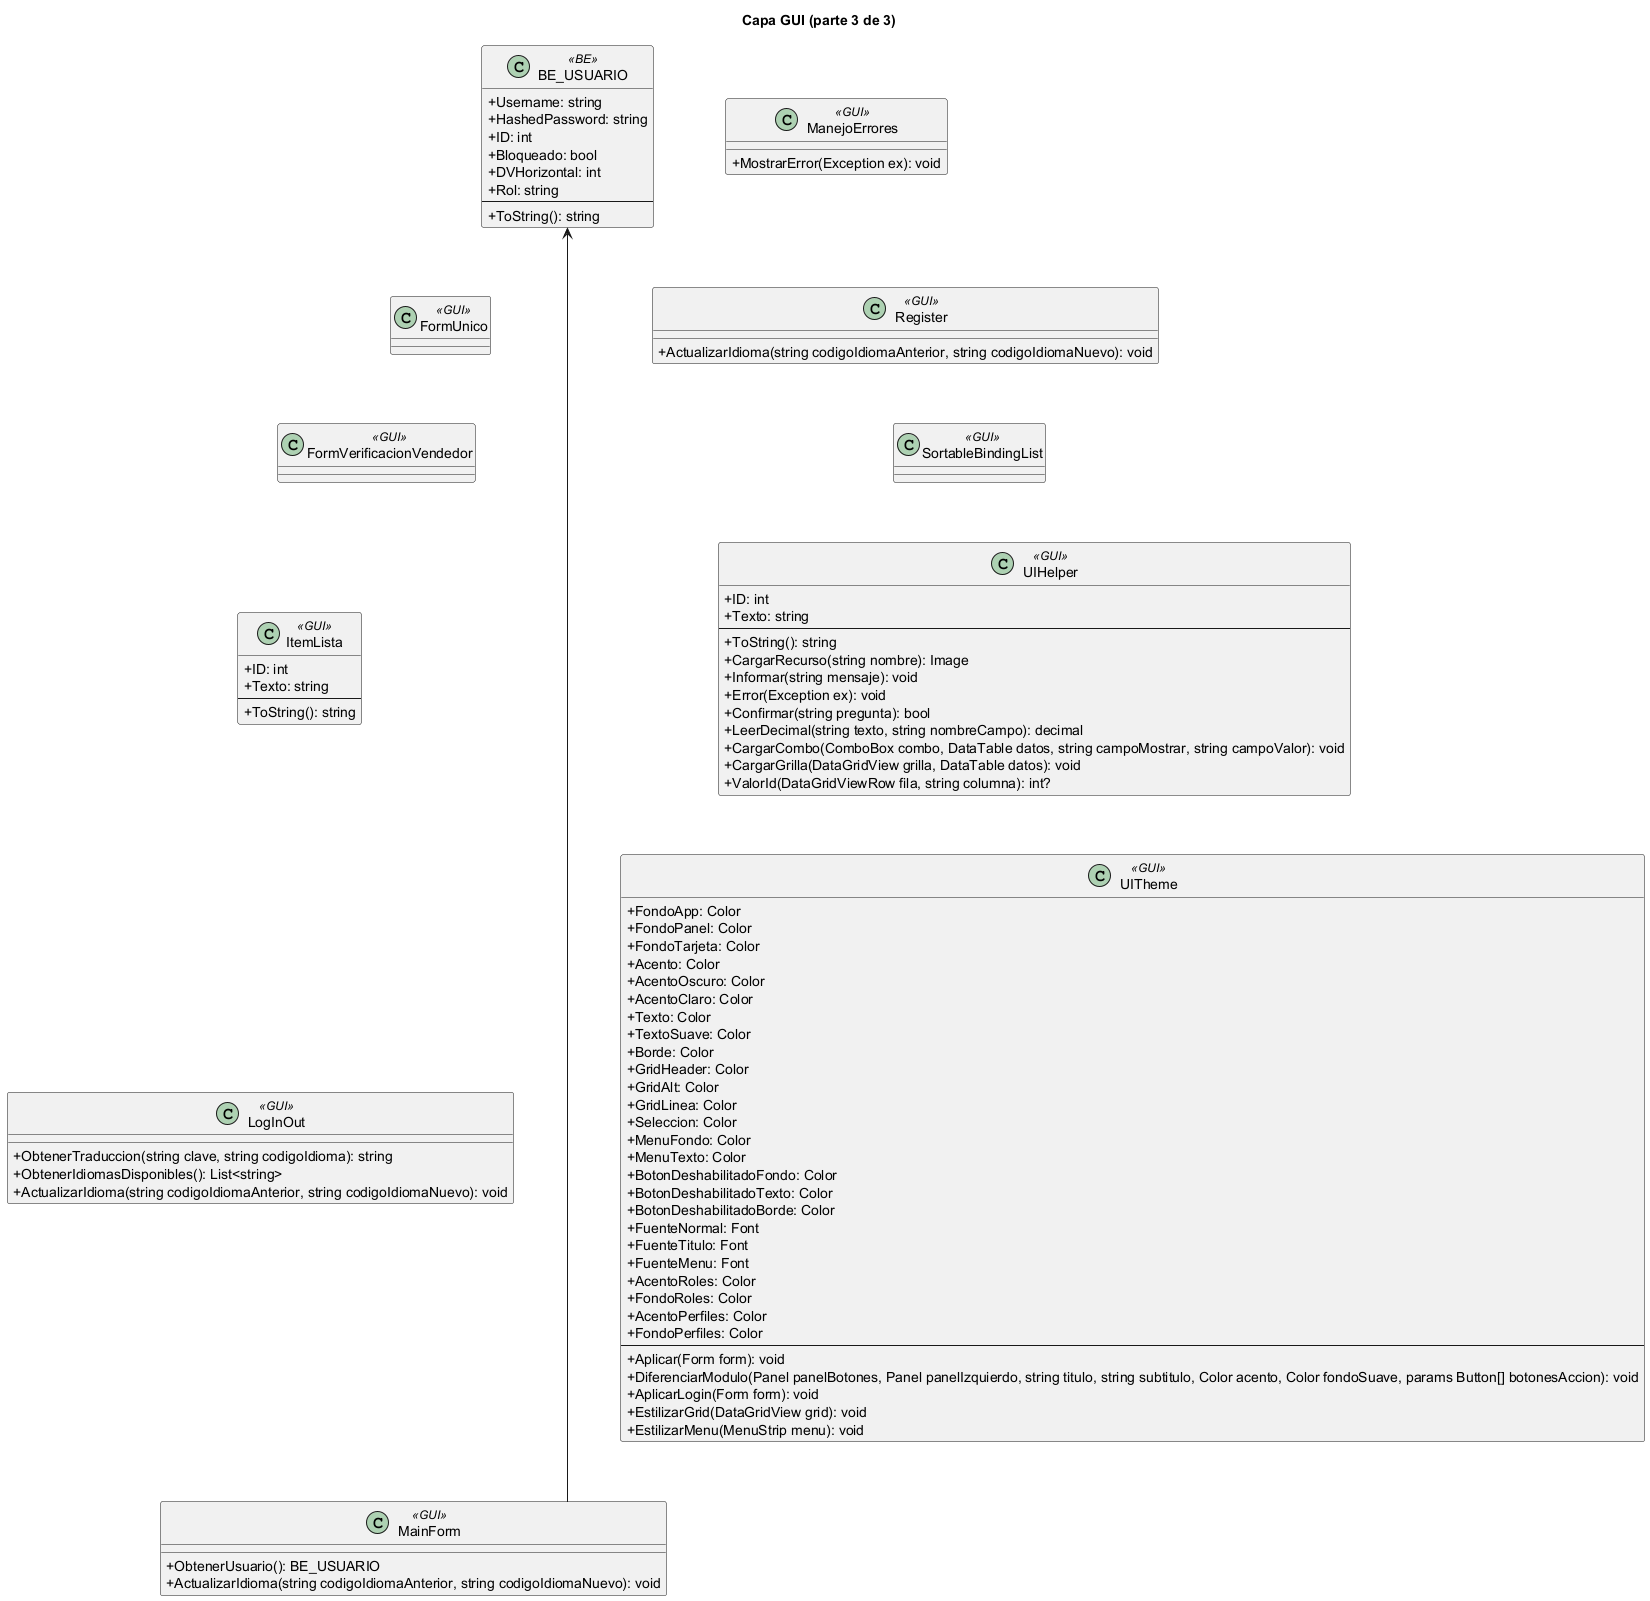

The diagram above was rendered by PlantUML. Its source (embedded in the PNG):
@startuml
skinparam classAttributeIconSize 0
skinparam linetype ortho
title Capa GUI (parte 3 de 3)
class "BE_USUARIO" as BE_USUARIO <<BE>> {
  +Username: string
  +HashedPassword: string
  +ID: int
  +Bloqueado: bool
  +DVHorizontal: int
  +Rol: string
  --
  +ToString(): string
}
class "FormUnico" as FormUnico <<GUI>> {
}
class "FormVerificacionVendedor" as FormVerificacionVendedor <<GUI>> {
}
class "ItemLista" as ItemLista <<GUI>> {
  +ID: int
  +Texto: string
  --
  +ToString(): string
}
class "LogInOut" as LogInOut <<GUI>> {
  +ObtenerTraduccion(string clave, string codigoIdioma): string
  +ObtenerIdiomasDisponibles(): List<string>
  +ActualizarIdioma(string codigoIdiomaAnterior, string codigoIdiomaNuevo): void
}
class "MainForm" as MainForm <<GUI>> {
  +ObtenerUsuario(): BE_USUARIO
  +ActualizarIdioma(string codigoIdiomaAnterior, string codigoIdiomaNuevo): void
}
class "ManejoErrores" as ManejoErrores <<GUI>> {
  +MostrarError(Exception ex): void
}
class "Register" as Register <<GUI>> {
  +ActualizarIdioma(string codigoIdiomaAnterior, string codigoIdiomaNuevo): void
}
class "SortableBindingList" as SortableBindingList <<GUI>> {
}
class "UIHelper" as UIHelper <<GUI>> {
  +ID: int
  +Texto: string
  --
  +ToString(): string
  +CargarRecurso(string nombre): Image
  +Informar(string mensaje): void
  +Error(Exception ex): void
  +Confirmar(string pregunta): bool
  +LeerDecimal(string texto, string nombreCampo): decimal
  +CargarCombo(ComboBox combo, DataTable datos, string campoMostrar, string campoValor): void
  +CargarGrilla(DataGridView grilla, DataTable datos): void
  +ValorId(DataGridViewRow fila, string columna): int?
}
class "UITheme" as UITheme <<GUI>> {
  +FondoApp: Color
  +FondoPanel: Color
  +FondoTarjeta: Color
  +Acento: Color
  +AcentoOscuro: Color
  +AcentoClaro: Color
  +Texto: Color
  +TextoSuave: Color
  +Borde: Color
  +GridHeader: Color
  +GridAlt: Color
  +GridLinea: Color
  +Seleccion: Color
  +MenuFondo: Color
  +MenuTexto: Color
  +BotonDeshabilitadoFondo: Color
  +BotonDeshabilitadoTexto: Color
  +BotonDeshabilitadoBorde: Color
  +FuenteNormal: Font
  +FuenteTitulo: Font
  +FuenteMenu: Font
  +AcentoRoles: Color
  +FondoRoles: Color
  +AcentoPerfiles: Color
  +FondoPerfiles: Color
  --
  +Aplicar(Form form): void
  +DiferenciarModulo(Panel panelBotones, Panel panelIzquierdo, string titulo, string subtitulo, Color acento, Color fondoSuave, params Button[] botonesAccion): void
  +AplicarLogin(Form form): void
  +EstilizarGrid(DataGridView grid): void
  +EstilizarMenu(MenuStrip menu): void
}
BE_USUARIO -[hidden]down- FormUnico
FormUnico -[hidden]down- FormVerificacionVendedor
FormVerificacionVendedor -[hidden]down- ItemLista
ItemLista -[hidden]down- LogInOut
LogInOut -[hidden]down- MainForm
ManejoErrores -[hidden]down- Register
Register -[hidden]down- SortableBindingList
SortableBindingList -[hidden]down- UIHelper
UIHelper -[hidden]down- UITheme
BE_USUARIO -[hidden]right- ManejoErrores
MainForm --> BE_USUARIO
@enduml